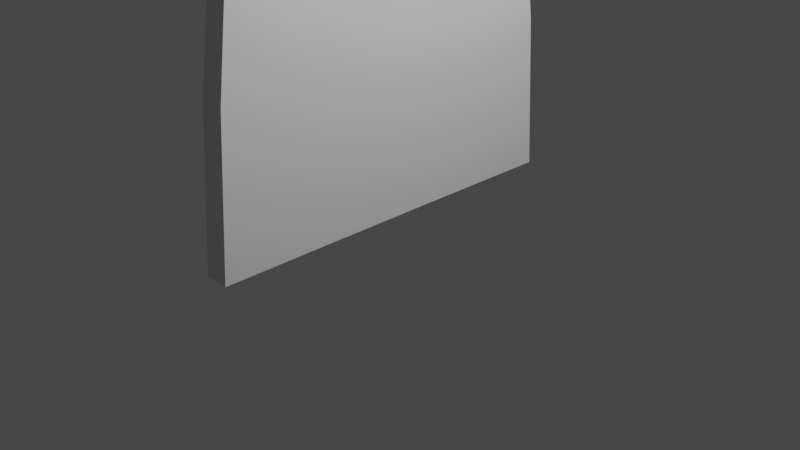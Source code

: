 # Source: HallwayDoor.blend  (saved by Blender 2.80.44; exported with 4.5.12 LTS)
import bpy
from mathutils import Matrix  # noqa: F401  (used for matrix-valued properties, if any)

bpy.ops.wm.read_factory_settings(use_empty=True)
scene = bpy.context.scene
scene.name = 'Scene'

# ---- collections
col_collection = bpy.data.collections.new('Collection'); scene.collection.children.link(col_collection)

# ---- materials (node trees are filled in below, after node groups)
mat_material = bpy.data.materials.new('Material')
mat_material.alpha_threshold = 0.0
mat_material.use_transparent_shadow = False
mat_material.roughness = 0.5
mat_material.line_color = (0.0, 0.0, 0.0, 1.0)

# ---- material node trees
mat_material.use_nodes = True; mat_material.node_tree.nodes.clear()
_N = mat_material.node_tree.nodes; _L = mat_material.node_tree.links
n0 = _N.new('ShaderNodeOutputMaterial'); n0.name = 'Material Output'; n0.location = (300, 300)
n1 = _N.new('ShaderNodeBsdfPrincipled'); n1.name = 'Principled BSDF'; n1.location = (10, 300)
n1.distribution = 'GGX'
n1.subsurface_method = 'BURLEY'
n1.inputs[3].default_value = 1.45
_L.new(n1.outputs[0], n0.inputs[0])
n0.is_active_output = True

# ---- world
world_world = bpy.data.worlds.new('World'); scene.world = world_world
world_world.use_nodes = True; world_world.node_tree.nodes.clear()
_N = world_world.node_tree.nodes; _L = world_world.node_tree.links
n0 = _N.new('ShaderNodeOutputWorld'); n0.name = 'World Output'; n0.location = (300, 300)
n1 = _N.new('ShaderNodeBackground'); n1.name = 'Background'; n1.location = (10, 300)
n1.inputs[0].default_value = (0.05088, 0.05088, 0.05088, 1.0)
_L.new(n1.outputs[0], n0.inputs[0])
n0.is_active_output = True
world_world.color = (0.05088, 0.05088, 0.05088)
world_world.use_sun_shadow = False
world_world.sun_shadow_jitter_overblur = 0.0

# ---- cameras
cam_camera = bpy.data.cameras.new('Camera')
cam_camera.clip_end = 100.0
cam_camera.ortho_scale = 7.314
cam_camera.dof.focus_distance = 0.0
cam_camera.dof.aperture_fstop = 128.0

# ---- lights
light_light = bpy.data.lights.new('Light', 'POINT')
light_light.transmission_factor = 0.0
light_light.cutoff_distance = 30.0
light_light.energy = 1000.0
light_light.shadow_buffer_clip_start = 1.001
light_light.shadow_soft_size = 0.1
light_light.shadow_maximum_resolution = 0.006
light_light.use_absolute_resolution = True

# ---- meshes
me_cube = bpy.data.meshes.new('Cube')
me_cube.from_pydata([(0.1172, 1.774, 1.658), (0.1379, 2.088, -1.691), (0.1172, -1.774, 1.658), (0.1379, -2.088, -1.691), (-0.1172, 1.774, 1.658), (-0.1379, 2.088, -1.691), (-0.1172, -1.774, 1.658), (-0.1379, -2.088, -1.691), (-0.1321, 0.6667, -1.691), (-0.1321, -0.6667, -1.691), (0.1321, 0.6667, 1.658), (0.1321, -0.6667, 1.658), (-0.1321, -0.6667, 1.658), (-0.1321, 0.6667, 1.658), (0.1321, -0.6667, -1.691), (0.1321, 0.6667, -1.691), (0.1314, 1.989, -0.01632), (-0.1314, -1.989, -0.01632), (0.1314, -1.989, -0.01632), (-0.1314, 1.989, -0.01632), (0.1321, 0.6667, -0.01632), (0.1321, -0.6667, -0.01632), (-0.1321, -0.6667, -0.01632), (-0.1321, 0.6667, -0.01632)], [], [(11, 12, 6, 2), (18, 2, 6, 17), (23, 13, 4, 19), (9, 14, 3, 7), (21, 11, 2, 18), (19, 4, 0, 16), (16, 0, 10, 20), (20, 10, 11, 21), (5, 1, 15, 8), (8, 15, 14, 9), (17, 6, 12, 22), (22, 12, 13, 23), (0, 4, 13, 10), (10, 13, 12, 11), (9, 22, 23, 8), (7, 17, 22, 9), (15, 20, 21, 14), (1, 16, 20, 15), (5, 19, 16, 1), (14, 21, 18, 3), (8, 23, 19, 5), (3, 18, 17, 7)])
_uv = me_cube.uv_layers.new(name='UVMap')
_uv.uv.foreach_set('vector', [0.7804, 0.3622, 0.8134, 0.3622, 0.8116, 0.5126, 0.7823, 0.5126, 0.8141, 0.7401, 0.8123, 0.9692, 0.783, 0.9692, 0.7812, 0.7401, 0.222, 0.2432, 0.222, 0.4797, 0.05196, 0.4797, 0.0189, 0.2432, 0.7312, 0.3608, 0.6791, 0.3608, 0.6779, 0.05643, 0.7323, 0.05643, 0.2132, 0.7331, 0.2132, 0.9559, 0.05296, 0.9559, 0.02181, 0.7331, 0.8873, 0.4989, 0.8904, 0.09049, 0.9426, 0.09049, 0.9458, 0.4989, 0.5975, 0.7331, 0.5664, 0.9559, 0.4061, 0.9559, 0.4061, 0.7331, 0.4061, 0.7331, 0.4061, 0.9559, 0.2132, 0.9559, 0.2132, 0.7331, 0.7323, 0.9508, 0.6779, 0.9508, 0.6791, 0.6464, 0.7312, 0.6464, 0.7312, 0.6464, 0.6791, 0.6464, 0.6791, 0.3608, 0.7312, 0.3608, 0.6299, 0.2432, 0.5968, 0.4797, 0.4268, 0.4797, 0.4268, 0.2432, 0.4268, 0.2432, 0.4268, 0.4797, 0.222, 0.4797, 0.222, 0.2432, 0.7823, 0.03084, 0.8116, 0.03084, 0.8134, 0.1812, 0.7804, 0.1812, 0.7804, 0.1812, 0.8134, 0.1812, 0.8134, 0.3622, 0.7804, 0.3622, 0.4268, 0.006683, 0.4268, 0.2432, 0.222, 0.2432, 0.222, 0.006683, 0.645, 0.006681, 0.6299, 0.2432, 0.4268, 0.2432, 0.4268, 0.006683, 0.4061, 0.5102, 0.4061, 0.7331, 0.2132, 0.7331, 0.2132, 0.5102, 0.6118, 0.5102, 0.5975, 0.7331, 0.4061, 0.7331, 0.4061, 0.5102, 0.8858, 0.9046, 0.8873, 0.4989, 0.9458, 0.4989, 0.9472, 0.9046, 0.2132, 0.5102, 0.2132, 0.7331, 0.02181, 0.7331, 0.00756, 0.5102, 0.222, 0.006683, 0.222, 0.2432, 0.0189, 0.2432, 0.003776, 0.006681, 0.8149, 0.5126, 0.8141, 0.7401, 0.7812, 0.7401, 0.7804, 0.5126])
me_cube.materials.append(mat_material)
me_cube.use_remesh_preserve_volume = False
me_cube.use_remesh_preserve_attributes = False
me_cube.use_mirror_vertex_groups = False
me_cube.update()

# ---- objects
ob_door = bpy.data.objects.new('Door', me_cube)
ob_light = bpy.data.objects.new('Light', light_light)
ob_camera = bpy.data.objects.new('Camera', cam_camera)

# ---- transforms, parenting, visibility, modifiers, constraints
ob_door.location = (-0.2069, 0.0, 1.68)
ob_door.lock_rotations_4d = False
ob_door.empty_display_type = 'ARROWS'
ob_door.lineart.crease_threshold = 0.0
ob_light.location = (4.076, 1.005, 5.904)
ob_light.rotation_euler = (0.6503, 0.05522, 1.866)
ob_light.lock_rotations_4d = False
ob_light.empty_display_type = 'ARROWS'
ob_light.color = (0.0, 0.0, 0.0, 0.0)
ob_light.lineart.crease_threshold = 0.0
ob_camera.location = (7.359, -6.926, 4.958)
ob_camera.rotation_euler = (1.109, 0.0, 0.8149)
ob_camera.lock_rotations_4d = False
ob_camera.empty_display_type = 'ARROWS'
ob_camera.color = (0.0, 0.0, 0.0, 0.0)
ob_camera.display_type = 'WIRE'
ob_camera.lineart.crease_threshold = 0.0

# ---- collection membership
col_collection.objects.link(ob_door)
col_collection.objects.link(ob_light)
col_collection.objects.link(ob_camera)

# ---- scene / render settings (as saved in the file)
scene.camera = ob_camera
scene.frame_start = 1; scene.frame_end = 250; scene.frame_set(1)
scene.render.engine = 'BLENDER_EEVEE_NEXT'
scene.cycles.use_denoising = False
scene.cycles.samples = 128
scene.cycles.sampling_pattern = 'TABULATED_SOBOL'
scene.cycles.use_adaptive_sampling = False
scene.cycles.use_light_tree = False
scene.view_settings.view_transform = 'Filmic'
bpy.context.view_layer.update()

